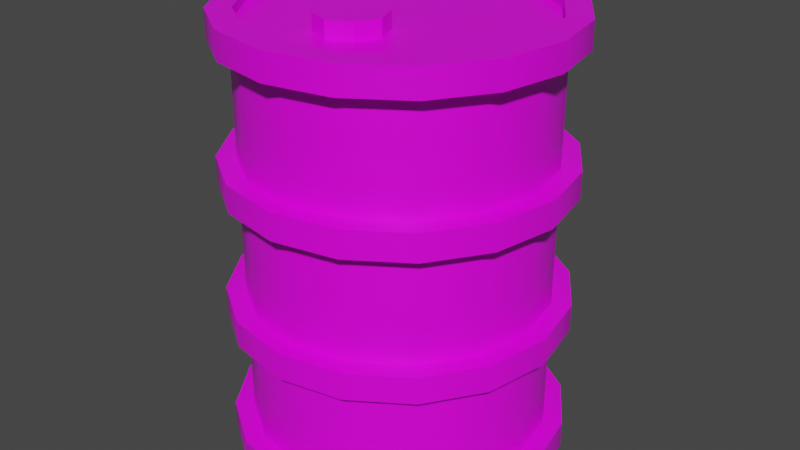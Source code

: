 # Source: Barrel-00-Final.blend  (saved by Blender 2.93.21; exported with 4.5.12 LTS)
import bpy
from mathutils import Matrix  # noqa: F401  (used for matrix-valued properties, if any)

bpy.ops.wm.read_factory_settings(use_empty=True)
scene = bpy.context.scene
scene.name = 'Scene'

# ---- collections
col_collection = bpy.data.collections.new('Collection'); scene.collection.children.link(col_collection)

# ---- images (referenced by path relative to the original .blend; pixels are not part of the script)
import os
ASSET_DIR = os.environ.get("B2B_ASSET_DIR", "")  # directory of the original .blend (textures are referenced by path, not embedded)
HERE = os.path.dirname(os.path.abspath(__file__))  # packed textures are extracted next to this script under _unpacked/

def load_image(name, relpath, width, height, colorspace="sRGB"):
    """Load a texture the original file referenced (path relative to the .blend, or extracted next to this script)."""
    p = next((c for c in (os.path.join(HERE, relpath), os.path.join(ASSET_DIR, relpath)) if relpath and os.path.exists(c)), "")
    if p:
        img = bpy.data.images.load(p, check_existing=True)
        img.name = name
    else:  # same state as the original file: an image datablock whose file is absent (Cycles renders it pink)
        img = bpy.data.images.new(name, width, height)
        img.source = "FILE"
        img.filepath = "//" + (relpath or name)
    img.colorspace_settings.name = colorspace
    return img
img_sligga_palette_png = load_image('sligga-palette.png', 'sligga-palette.png', 1024, 1024, 'sRGB')

# ---- materials (node trees are filled in below, after node groups)
mat_barrelmaterial = bpy.data.materials.new('BarrelMaterial')
mat_barrelmaterial.alpha_threshold = 0.0
mat_barrelmaterial.use_transparent_shadow = False
mat_barrelmaterial.line_color = (0.0, 0.0, 0.0, 1.0)

# ---- node groups
ng_auto_smooth = bpy.data.node_groups.new('Auto Smooth', 'GeometryNodeTree')
_s = ng_auto_smooth.interface.new_socket(name='Geometry', in_out='OUTPUT', socket_type='NodeSocketGeometry')
_s = ng_auto_smooth.interface.new_socket(name='Geometry', in_out='INPUT', socket_type='NodeSocketGeometry')
_s = ng_auto_smooth.interface.new_socket(name='Angle', in_out='INPUT', socket_type='NodeSocketFloat')
_s.subtype = 'ANGLE'
_s.min_value = 0.0
_s.max_value = 3.142
ng_auto_smooth.is_modifier = True
_N = ng_auto_smooth.nodes; _L = ng_auto_smooth.links
n0 = _N.new('NodeGroupOutput'); n0.name = 'Group Output'; n0.location = (480, -100)
n1 = _N.new('NodeGroupInput'); n1.name = 'Group Input'; n1.location = (-420, -300)
n2 = _N.new('NodeGroupInput'); n2.name = 'Group Input.001'; n2.location = (-60, -100)
n3 = _N.new('GeometryNodeSetShadeSmooth'); n3.name = 'Set Shade Smooth'; n3.location = (120, -100)
n3.domain = 'EDGE'
n4 = _N.new('GeometryNodeSetShadeSmooth'); n4.name = 'Set Shade Smooth.001'; n4.location = (300, -100)
n5 = _N.new('GeometryNodeInputMeshEdgeAngle'); n5.name = 'Edge Angle'; n5.location = (-420, -220)
n6 = _N.new('GeometryNodeInputEdgeSmooth'); n6.name = 'Is Edge Smooth'; n6.location = (-60, -160)
n7 = _N.new('GeometryNodeInputShadeSmooth'); n7.name = 'Is Face Smooth'; n7.location = (-240, -340)
n8 = _N.new('FunctionNodeBooleanMath'); n8.name = 'Boolean Math'; n8.location = (-60, -220)
n9 = _N.new('FunctionNodeCompare'); n9.name = 'Compare'; n9.location = (-240, -180)
n9.operation = 'LESS_EQUAL'
_L.new(n5.outputs[0], n9.inputs[0])
_L.new(n4.outputs[0], n0.inputs[0])
_L.new(n1.outputs[1], n9.inputs[1])
_L.new(n9.outputs[0], n8.inputs[0])
_L.new(n7.outputs[0], n8.inputs[1])
_L.new(n2.outputs[0], n3.inputs[0])
_L.new(n6.outputs[0], n3.inputs[1])
_L.new(n3.outputs[0], n4.inputs[0])
_L.new(n8.outputs[0], n3.inputs[2])
n0.is_active_output = True

# ---- material node trees
mat_barrelmaterial.use_nodes = True; mat_barrelmaterial.node_tree.nodes.clear()
_N = mat_barrelmaterial.node_tree.nodes; _L = mat_barrelmaterial.node_tree.links
n0 = _N.new('ShaderNodeOutputMaterial'); n0.name = 'Material Output'; n0.location = (300, 300)
n1 = _N.new('ShaderNodeBsdfPrincipled'); n1.name = 'Principled BSDF'; n1.location = (10, 300)
n1.distribution = 'GGX'
n1.subsurface_method = 'BURLEY'
n1.inputs[2].default_value = 0.4
n1.inputs[3].default_value = 1.45
n1.inputs[27].default_value = (0.0, 0.0, 0.0, 1.0)
n1.inputs[28].default_value = 1.0
n2 = _N.new('ShaderNodeTexImage'); n2.name = 'Image Texture'; n2.location = (-409, 287)
n2.image = img_sligga_palette_png
n2.interpolation = 'Closest'
_L.new(n1.outputs[0], n0.inputs[0])
_L.new(n2.outputs[0], n1.inputs[0])
n0.is_active_output = True

# ---- world
world_world = bpy.data.worlds.new('World'); scene.world = world_world
world_world.use_nodes = True; world_world.node_tree.nodes.clear()
_N = world_world.node_tree.nodes; _L = world_world.node_tree.links
n0 = _N.new('ShaderNodeOutputWorld'); n0.name = 'World Output'; n0.location = (300, 300)
n1 = _N.new('ShaderNodeBackground'); n1.name = 'Background'; n1.location = (10, 300)
n1.inputs[0].default_value = (0.05088, 0.05088, 0.05088, 1.0)
_L.new(n1.outputs[0], n0.inputs[0])
n0.is_active_output = True
world_world.color = (0.05088, 0.05088, 0.05088)
world_world.use_sun_shadow = False
world_world.sun_shadow_jitter_overblur = 0.0

# ---- meshes
me_cylinder = bpy.data.meshes.new('Cylinder')
me_cylinder.from_pydata([(0.0, 1.0, -1.0), (0.0, 1.0, 1.0), (0.3827, 0.9239, -1.0), (0.3827, 0.9239, 1.0), (0.7071, 0.7071, -1.0), (0.7071, 0.7071, 1.0), (0.9239, 0.3827, -1.0), (0.9239, 0.3827, 1.0), (1.0, -4.371e-08, -1.0), (1.0, -4.371e-08, 1.0), (0.9239, -0.3827, -1.0), (0.9239, -0.3827, 1.0), (0.7071, -0.7071, -1.0), (0.7071, -0.7071, 1.0), (0.3827, -0.9239, -1.0), (0.3827, -0.9239, 1.0), (-8.742e-08, -1.0, -1.0), (-8.742e-08, -1.0, 1.0), (-0.3827, -0.9239, -1.0), (-0.3827, -0.9239, 1.0), (-0.7071, -0.7071, -1.0), (-0.7071, -0.7071, 1.0), (-0.9239, -0.3827, -1.0), (-0.9239, -0.3827, 1.0), (-1.0, 1.192e-08, -1.0), (-1.0, 1.192e-08, 1.0), (-0.9239, 0.3827, -1.0), (-0.9239, 0.3827, 1.0), (-0.7071, 0.7071, -1.0), (-0.7071, 0.7071, 1.0), (-0.3827, 0.9239, -1.0), (-0.3827, 0.9239, 1.0), (0.0, 1.128, 0.9168), (0.0, 1.128, 1.045), (0.4316, 1.042, 0.9168), (0.4316, 1.042, 1.045), (0.7974, 0.7974, 0.9168), (0.7974, 0.7974, 1.045), (1.042, 0.4316, 0.9168), (1.042, 0.4316, 1.045), (1.128, -4.93e-08, 0.9168), (1.128, -4.93e-08, 1.045), (1.042, -0.4316, 0.9168), (1.042, -0.4316, 1.045), (0.7974, -0.7974, 0.9168), (0.7974, -0.7974, 1.045), (0.4316, -1.042, 0.9168), (0.4316, -1.042, 1.045), (-9.859e-08, -1.128, 0.9168), (-9.859e-08, -1.128, 1.045), (-0.4316, -1.042, 0.9168), (-0.4316, -1.042, 1.045), (-0.7974, -0.7974, 0.9168), (-0.7974, -0.7974, 1.045), (-1.042, -0.4316, 0.9168), (-1.042, -0.4316, 1.045), (-1.128, 1.345e-08, 0.9168), (-1.128, 1.345e-08, 1.045), (-1.042, 0.4316, 0.9168), (-1.042, 0.4316, 1.045), (-0.7974, 0.7974, 0.9168), (-0.7974, 0.7974, 1.045), (-0.4316, 1.042, 0.9168), (-0.4316, 1.042, 1.045), (-0.9671, 1.153e-08, 1.045), (-0.8935, -0.3701, 1.045), (0.6839, -0.6839, 0.9168), (-0.6839, -0.6839, 1.045), (-0.8935, 0.3701, 0.9168), (0.8935, 0.3701, 0.9168), (-0.3701, -0.8935, 0.9168), (0.8935, -0.3701, 1.045), (0.9671, -4.227e-08, 1.045), (0.3701, 0.8935, 0.9168), (0.6839, 0.6839, 0.9168), (-8.455e-08, -0.9671, 1.045), (0.3701, -0.8935, 1.045), (0.0, 0.9671, 0.9168), (0.6839, -0.6839, 1.045), (-0.6839, 0.6839, 0.9168), (-0.3701, 0.8935, 0.9168), (0.0, 0.9671, 1.045), (-0.8935, 0.3701, 1.045), (0.8935, 0.3701, 1.045), (-0.3701, -0.8935, 1.045), (0.3701, 0.8935, 1.045), (0.6839, 0.6839, 1.045), (-0.6839, 0.6839, 1.045), (-0.3701, 0.8935, 1.045), (-0.9671, 1.153e-08, 0.9168), (-0.8935, -0.3701, 0.9168), (0.9671, -4.227e-08, 0.9168), (-0.6839, -0.6839, 0.9168), (0.8935, -0.3701, 0.9168), (-8.455e-08, -0.9671, 0.9168), (0.3701, -0.8935, 0.9168), (0.0, 1.128, -1.031), (0.0, 1.128, -0.9026), (0.4316, 1.042, -1.031), (0.4316, 1.042, -0.9026), (0.7974, 0.7974, -1.031), (0.7974, 0.7974, -0.9026), (1.042, 0.4316, -1.031), (1.042, 0.4316, -0.9026), (1.128, -4.93e-08, -1.031), (1.128, -4.93e-08, -0.9026), (1.042, -0.4316, -1.031), (1.042, -0.4316, -0.9026), (0.7974, -0.7974, -1.031), (0.7974, -0.7974, -0.9026), (0.4316, -1.042, -1.031), (0.4316, -1.042, -0.9026), (-9.859e-08, -1.128, -1.031), (-9.859e-08, -1.128, -0.9026), (-0.4316, -1.042, -1.031), (-0.4316, -1.042, -0.9026), (-0.7974, -0.7974, -1.031), (-0.7974, -0.7974, -0.9026), (-1.042, -0.4316, -1.031), (-1.042, -0.4316, -0.9026), (-1.128, 1.345e-08, -1.031), (-1.128, 1.345e-08, -0.9026), (-1.042, 0.4316, -1.031), (-1.042, 0.4316, -0.9026), (-0.7974, 0.7974, -1.031), (-0.7974, 0.7974, -0.9026), (-0.4316, 1.042, -1.031), (-0.4316, 1.042, -0.9026), (-0.9671, 1.153e-08, -0.9026), (-0.8935, -0.3701, -0.9026), (0.6839, -0.6839, -1.031), (-0.6839, -0.6839, -0.9026), (-0.8935, 0.3701, -1.031), (0.8935, 0.3701, -1.031), (-0.3701, -0.8935, -1.031), (0.8935, -0.3701, -0.9026), (0.9671, -4.227e-08, -0.9026), (0.3701, 0.8935, -1.031), (0.6839, 0.6839, -1.031), (-8.455e-08, -0.9671, -0.9026), (0.3701, -0.8935, -0.9026), (0.0, 0.9671, -1.031), (0.6839, -0.6839, -0.9026), (-0.6839, 0.6839, -1.031), (-0.3701, 0.8935, -1.031), (0.0, 0.9671, -0.9026), (-0.8935, 0.3701, -0.9026), (0.8935, 0.3701, -0.9026), (-0.3701, -0.8935, -0.9026), (0.3701, 0.8935, -0.9026), (0.6839, 0.6839, -0.9026), (-0.6839, 0.6839, -0.9026), (-0.3701, 0.8935, -0.9026), (-0.9671, 1.153e-08, -1.031), (-0.8935, -0.3701, -1.031), (0.9671, -4.227e-08, -1.031), (-0.6839, -0.6839, -1.031), (0.8935, -0.3701, -1.031), (-8.455e-08, -0.9671, -1.031), (0.3701, -0.8935, -1.031), (0.0, 1.128, -0.3864), (0.0, 1.128, -0.2585), (0.4316, 1.042, -0.3864), (0.4316, 1.042, -0.2585), (0.7974, 0.7974, -0.3864), (0.7974, 0.7974, -0.2585), (1.042, 0.4316, -0.3864), (1.042, 0.4316, -0.2585), (1.128, -4.93e-08, -0.3864), (1.128, -4.93e-08, -0.2585), (1.042, -0.4316, -0.3864), (1.042, -0.4316, -0.2585), (0.7974, -0.7974, -0.3864), (0.7974, -0.7974, -0.2585), (0.4316, -1.042, -0.3864), (0.4316, -1.042, -0.2585), (-9.859e-08, -1.128, -0.3864), (-9.859e-08, -1.128, -0.2585), (-0.4316, -1.042, -0.3864), (-0.4316, -1.042, -0.2585), (-0.7974, -0.7974, -0.3864), (-0.7974, -0.7974, -0.2585), (-1.042, -0.4316, -0.3864), (-1.042, -0.4316, -0.2585), (-1.128, 1.345e-08, -0.3864), (-1.128, 1.345e-08, -0.2585), (-1.042, 0.4316, -0.3864), (-1.042, 0.4316, -0.2585), (-0.7974, 0.7974, -0.3864), (-0.7974, 0.7974, -0.2585), (-0.4316, 1.042, -0.3864), (-0.4316, 1.042, -0.2585), (-0.9671, 1.153e-08, -0.2585), (-0.8935, -0.3701, -0.2585), (0.6839, -0.6839, -0.3864), (-0.6839, -0.6839, -0.2585), (-0.8935, 0.3701, -0.3864), (0.8935, 0.3701, -0.3864), (-0.3701, -0.8935, -0.3864), (0.8935, -0.3701, -0.2585), (0.9671, -4.227e-08, -0.2585), (0.3701, 0.8935, -0.3864), (0.6839, 0.6839, -0.3864), (-8.455e-08, -0.9671, -0.2585), (0.3701, -0.8935, -0.2585), (0.0, 0.9671, -0.3864), (0.6839, -0.6839, -0.2585), (-0.6839, 0.6839, -0.3864), (-0.3701, 0.8935, -0.3864), (0.0, 0.9671, -0.2585), (-0.8935, 0.3701, -0.2585), (0.8935, 0.3701, -0.2585), (-0.3701, -0.8935, -0.2585), (0.3701, 0.8935, -0.2585), (0.6839, 0.6839, -0.2585), (-0.6839, 0.6839, -0.2585), (-0.3701, 0.8935, -0.2585), (-0.9671, 1.153e-08, -0.3864), (-0.8935, -0.3701, -0.3864), (0.9671, -4.227e-08, -0.3864), (-0.6839, -0.6839, -0.3864), (0.8935, -0.3701, -0.3864), (-8.455e-08, -0.9671, -0.3864), (0.3701, -0.8935, -0.3864), (0.0, 1.128, 0.2652), (0.0, 1.128, 0.3931), (0.4316, 1.042, 0.2652), (0.4316, 1.042, 0.3931), (0.7974, 0.7974, 0.2652), (0.7974, 0.7974, 0.3931), (1.042, 0.4316, 0.2652), (1.042, 0.4316, 0.3931), (1.128, -4.93e-08, 0.2652), (1.128, -4.93e-08, 0.3931), (1.042, -0.4316, 0.2652), (1.042, -0.4316, 0.3931), (0.7974, -0.7974, 0.2652), (0.7974, -0.7974, 0.3931), (0.4316, -1.042, 0.2652), (0.4316, -1.042, 0.3931), (-9.859e-08, -1.128, 0.2652), (-9.859e-08, -1.128, 0.3931), (-0.4316, -1.042, 0.2652), (-0.4316, -1.042, 0.3931), (-0.7974, -0.7974, 0.2652), (-0.7974, -0.7974, 0.3931), (-1.042, -0.4316, 0.2652), (-1.042, -0.4316, 0.3931), (-1.128, 1.345e-08, 0.2652), (-1.128, 1.345e-08, 0.3931), (-1.042, 0.4316, 0.2652), (-1.042, 0.4316, 0.3931), (-0.7974, 0.7974, 0.2652), (-0.7974, 0.7974, 0.3931), (-0.4316, 1.042, 0.2652), (-0.4316, 1.042, 0.3931), (-0.9671, 1.153e-08, 0.3931), (-0.8935, -0.3701, 0.3931), (0.6839, -0.6839, 0.2652), (-0.6839, -0.6839, 0.3931), (-0.8935, 0.3701, 0.2652), (0.8935, 0.3701, 0.2652), (-0.3701, -0.8935, 0.2652), (0.8935, -0.3701, 0.3931), (0.9671, -4.227e-08, 0.3931), (0.3701, 0.8935, 0.2652), (0.6839, 0.6839, 0.2652), (-8.455e-08, -0.9671, 0.3931), (0.3701, -0.8935, 0.3931), (0.0, 0.9671, 0.2652), (0.6839, -0.6839, 0.3931), (-0.6839, 0.6839, 0.2652), (-0.3701, 0.8935, 0.2652), (0.0, 0.9671, 0.3931), (-0.8935, 0.3701, 0.3931), (0.8935, 0.3701, 0.3931), (-0.3701, -0.8935, 0.3931), (0.3701, 0.8935, 0.3931), (0.6839, 0.6839, 0.3931), (-0.6839, 0.6839, 0.3931), (-0.3701, 0.8935, 0.3931), (-0.9671, 1.153e-08, 0.2652), (-0.8935, -0.3701, 0.2652), (0.9671, -4.227e-08, 0.2652), (-0.6839, -0.6839, 0.2652), (0.8935, -0.3701, 0.2652), (-8.455e-08, -0.9671, 0.2652), (0.3701, -0.8935, 0.2652), (0.0, -0.1951, 0.9924), (0.0, -0.1951, 1.077), (0.1574, -0.2603, 0.9924), (0.1574, -0.2603, 1.077), (0.2226, -0.4178, 0.9924), (0.2226, -0.4178, 1.077), (0.1574, -0.5752, 0.9924), (0.1574, -0.5752, 1.077), (-1.946e-08, -0.6404, 0.9924), (-1.946e-08, -0.6404, 1.077), (-0.1574, -0.5752, 0.9924), (-0.1574, -0.5752, 1.077), (-0.2226, -0.4178, 0.9924), (-0.2226, -0.4178, 1.077), (-0.1574, -0.2603, 0.9924), (-0.1574, -0.2603, 1.077)], [], [(0, 1, 3, 2), (2, 3, 5, 4), (4, 5, 7, 6), (6, 7, 9, 8), (8, 9, 11, 10), (10, 11, 13, 12), (12, 13, 15, 14), (14, 15, 17, 16), (16, 17, 19, 18), (18, 19, 21, 20), (20, 21, 23, 22), (22, 23, 25, 24), (24, 25, 27, 26), (26, 27, 29, 28), (3, 1, 31, 29, 27, 25, 23, 21, 19, 17, 15, 13, 11, 9, 7, 5), (28, 29, 31, 30), (30, 31, 1, 0), (0, 2, 4, 6, 8, 10, 12, 14, 16, 18, 20, 22, 24, 26, 28, 30), (32, 33, 35, 34), (34, 35, 37, 36), (36, 37, 39, 38), (38, 39, 41, 40), (40, 41, 43, 42), (42, 43, 45, 44), (44, 45, 47, 46), (46, 47, 49, 48), (48, 49, 51, 50), (50, 51, 53, 52), (52, 53, 55, 54), (54, 55, 57, 56), (56, 57, 59, 58), (58, 59, 61, 60), (76, 47, 45, 43, 41, 39, 37, 35, 85, 86, 83, 72, 71, 78), (85, 35, 33, 63, 61, 59, 57, 55, 53, 51, 49, 47, 76, 75, 84, 67, 65, 64, 82, 87, 88, 81), (60, 61, 63, 62), (62, 63, 33, 32), (46, 48, 50, 52, 54, 56, 58, 60, 62, 80, 79, 68, 89, 90, 92, 70, 94, 95), (80, 62, 32, 34, 36, 38, 40, 42, 44, 46, 95, 66, 93, 91, 69, 74, 73, 77), (81, 77, 73, 85), (85, 73, 74, 86), (74, 69, 83, 86), (69, 91, 72, 83), (71, 72, 91, 93), (93, 66, 78, 71), (66, 95, 76, 78), (75, 76, 95, 94), (75, 94, 70, 84), (67, 84, 70, 92), (90, 65, 67, 92), (89, 64, 65, 90), (68, 82, 64, 89), (82, 68, 79, 87), (87, 79, 80, 88), (88, 80, 77, 81), (96, 97, 99, 98), (98, 99, 101, 100), (100, 101, 103, 102), (102, 103, 105, 104), (104, 105, 107, 106), (106, 107, 109, 108), (108, 109, 111, 110), (110, 111, 113, 112), (112, 113, 115, 114), (114, 115, 117, 116), (116, 117, 119, 118), (118, 119, 121, 120), (120, 121, 123, 122), (122, 123, 125, 124), (140, 111, 109, 107, 105, 103, 101, 99, 149, 150, 147, 136, 135, 142), (149, 99, 97, 127, 125, 123, 121, 119, 117, 115, 113, 111, 140, 139, 148, 131, 129, 128, 146, 151, 152, 145), (124, 125, 127, 126), (126, 127, 97, 96), (110, 112, 114, 116, 118, 120, 122, 124, 126, 144, 143, 132, 153, 154, 156, 134, 158, 159), (144, 126, 96, 98, 100, 102, 104, 106, 108, 110, 159, 130, 157, 155, 133, 138, 137, 141), (160, 161, 163, 162), (162, 163, 165, 164), (164, 165, 167, 166), (166, 167, 169, 168), (168, 169, 171, 170), (170, 171, 173, 172), (172, 173, 175, 174), (174, 175, 177, 176), (176, 177, 179, 178), (178, 179, 181, 180), (180, 181, 183, 182), (182, 183, 185, 184), (184, 185, 187, 186), (186, 187, 189, 188), (204, 175, 173, 171, 169, 167, 165, 163, 213, 214, 211, 200, 199, 206), (213, 163, 161, 191, 189, 187, 185, 183, 181, 179, 177, 175, 204, 203, 212, 195, 193, 192, 210, 215, 216, 209), (188, 189, 191, 190), (190, 191, 161, 160), (174, 176, 178, 180, 182, 184, 186, 188, 190, 208, 207, 196, 217, 218, 220, 198, 222, 223), (208, 190, 160, 162, 164, 166, 168, 170, 172, 174, 223, 194, 221, 219, 197, 202, 201, 205), (224, 225, 227, 226), (226, 227, 229, 228), (228, 229, 231, 230), (230, 231, 233, 232), (232, 233, 235, 234), (234, 235, 237, 236), (236, 237, 239, 238), (238, 239, 241, 240), (240, 241, 243, 242), (242, 243, 245, 244), (244, 245, 247, 246), (246, 247, 249, 248), (248, 249, 251, 250), (250, 251, 253, 252), (268, 239, 237, 235, 233, 231, 229, 227, 277, 278, 275, 264, 263, 270), (277, 227, 225, 255, 253, 251, 249, 247, 245, 243, 241, 239, 268, 267, 276, 259, 257, 256, 274, 279, 280, 273), (252, 253, 255, 254), (254, 255, 225, 224), (238, 240, 242, 244, 246, 248, 250, 252, 254, 272, 271, 260, 281, 282, 284, 262, 286, 287), (272, 254, 224, 226, 228, 230, 232, 234, 236, 238, 287, 258, 285, 283, 261, 266, 265, 269), (288, 289, 291, 290), (290, 291, 293, 292), (292, 293, 295, 294), (294, 295, 297, 296), (296, 297, 299, 298), (298, 299, 301, 300), (291, 289, 303, 301, 299, 297, 295, 293), (300, 301, 303, 302), (302, 303, 289, 288)])
me_cylinder.polygons.foreach_set('use_smooth', [True] * 123)
_uv = me_cylinder.uv_layers.new(name='UVMap')
_uv.uv.foreach_set('vector', [0.3562, 0.6904, 0.3562, 0.7029, 0.3547, 0.7029, 0.3547, 0.6904, 0.3547, 0.6904, 0.3547, 0.7029, 0.3531, 0.7029, 0.3531, 0.6904, 0.3531, 0.6904, 0.3531, 0.7029, 0.3516, 0.7029, 0.3516, 0.6904, 0.3516, 0.6904, 0.3516, 0.7029, 0.35, 0.7029, 0.35, 0.6904, 0.35, 0.6904, 0.35, 0.7029, 0.3484, 0.7029, 0.3484, 0.6904, 0.3484, 0.6904, 0.3484, 0.7029, 0.3469, 0.7029, 0.3469, 0.6904, 0.3469, 0.6904, 0.3469, 0.7029, 0.3453, 0.7029, 0.3453, 0.6904, 0.3453, 0.6904, 0.3453, 0.7029, 0.3438, 0.7029, 0.3438, 0.6904, 0.3438, 0.6904, 0.3438, 0.7029, 0.3422, 0.7029, 0.3422, 0.6904, 0.3422, 0.6904, 0.3422, 0.7029, 0.3406, 0.7029, 0.3406, 0.6904, 0.3406, 0.6904, 0.3406, 0.7029, 0.3391, 0.7029, 0.3391, 0.6904, 0.3391, 0.6904, 0.3391, 0.7029, 0.3375, 0.7029, 0.3375, 0.6904, 0.3375, 0.6904, 0.3375, 0.7029, 0.3359, 0.7029, 0.3359, 0.6904, 0.3359, 0.6904, 0.3359, 0.7029, 0.3344, 0.7029, 0.3344, 0.6904, 0.3398, 0.6897, 0.3375, 0.6902, 0.3352, 0.6897, 0.3333, 0.6884, 0.332, 0.6865, 0.3315, 0.6842, 0.332, 0.6819, 0.3333, 0.6799, 0.3352, 0.6786, 0.3375, 0.6782, 0.3398, 0.6786, 0.3417, 0.6799, 0.343, 0.6819, 0.3435, 0.6842, 0.343, 0.6865, 0.3417, 0.6884, 0.3344, 0.6904, 0.3344, 0.7029, 0.3328, 0.7029, 0.3328, 0.6904, 0.3328, 0.6904, 0.3328, 0.7029, 0.3313, 0.7029, 0.3313, 0.6904, 0.35, 0.6902, 0.3523, 0.6897, 0.3542, 0.6884, 0.3555, 0.6865, 0.356, 0.6842, 0.3555, 0.6819, 0.3542, 0.6799, 0.3523, 0.6786, 0.35, 0.6782, 0.3477, 0.6786, 0.3458, 0.6799, 0.3445, 0.6819, 0.344, 0.6842, 0.3445, 0.6865, 0.3458, 0.6884, 0.3477, 0.6897, 0.473, 0.6708, 0.473, 0.6907, 0.4705, 0.6907, 0.4705, 0.6708, 0.4705, 0.6708, 0.4705, 0.6907, 0.4681, 0.6907, 0.4681, 0.6708, 0.4681, 0.6708, 0.4681, 0.6907, 0.4656, 0.6907, 0.4656, 0.6708, 0.4656, 0.6708, 0.4656, 0.6907, 0.4631, 0.6907, 0.4631, 0.6708, 0.4631, 0.6708, 0.4631, 0.6907, 0.4606, 0.6907, 0.4606, 0.6708, 0.4606, 0.6708, 0.4606, 0.6907, 0.4581, 0.6907, 0.4581, 0.6708, 0.4581, 0.6708, 0.4581, 0.6907, 0.4556, 0.6907, 0.4556, 0.6708, 0.4556, 0.6708, 0.4556, 0.6907, 0.4531, 0.6907, 0.4531, 0.6708, 0.4531, 0.6708, 0.4531, 0.6907, 0.4506, 0.6907, 0.4506, 0.6708, 0.4506, 0.6708, 0.4506, 0.6907, 0.4481, 0.6907, 0.4481, 0.6708, 0.4481, 0.6708, 0.4481, 0.6907, 0.4457, 0.6907, 0.4457, 0.6708, 0.4457, 0.6708, 0.4457, 0.6907, 0.4432, 0.6907, 0.4432, 0.6708, 0.4432, 0.6708, 0.4432, 0.6907, 0.4407, 0.6907, 0.4407, 0.6708, 0.4407, 0.6708, 0.4407, 0.6907, 0.4382, 0.6907, 0.4382, 0.6708, 0.4463, 0.6533, 0.4468, 0.652, 0.4499, 0.6541, 0.452, 0.6572, 0.4527, 0.6609, 0.452, 0.6645, 0.4499, 0.6676, 0.4468, 0.6697, 0.4463, 0.6684, 0.449, 0.6667, 0.4507, 0.664, 0.4514, 0.6609, 0.4507, 0.6577, 0.449, 0.6551, 0.4463, 0.6684, 0.4468, 0.6697, 0.4432, 0.6704, 0.4395, 0.6697, 0.4364, 0.6676, 0.4343, 0.6645, 0.4336, 0.6609, 0.4343, 0.6572, 0.4364, 0.6541, 0.4395, 0.652, 0.4432, 0.6513, 0.4468, 0.652, 0.4463, 0.6533, 0.4432, 0.6527, 0.44, 0.6533, 0.4374, 0.6551, 0.4356, 0.6577, 0.435, 0.6609, 0.4356, 0.664, 0.4374, 0.6667, 0.44, 0.6684, 0.4432, 0.6691, 0.4382, 0.6708, 0.4382, 0.6907, 0.4357, 0.6907, 0.4357, 0.6708, 0.4357, 0.6708, 0.4357, 0.6907, 0.4332, 0.6907, 0.4332, 0.6708, 0.4347, 0.6667, 0.4277, 0.6653, 0.4207, 0.6667, 0.4148, 0.6707, 0.4109, 0.6766, 0.4095, 0.6836, 0.4109, 0.6906, 0.4148, 0.6965, 0.4207, 0.7005, 0.4217, 0.6981, 0.4167, 0.6947, 0.4133, 0.6896, 0.4121, 0.6836, 0.4133, 0.6776, 0.4167, 0.6725, 0.4217, 0.6691, 0.4277, 0.6679, 0.4337, 0.6691, 0.4217, 0.6981, 0.4207, 0.7005, 0.4277, 0.7019, 0.4347, 0.7005, 0.4406, 0.6965, 0.4446, 0.6906, 0.446, 0.6836, 0.4446, 0.6766, 0.4406, 0.6707, 0.4347, 0.6667, 0.4337, 0.6691, 0.4388, 0.6725, 0.4422, 0.6776, 0.4434, 0.6836, 0.4422, 0.6896, 0.4388, 0.6947, 0.4337, 0.6981, 0.4277, 0.6993, 0.473, 0.6905, 0.473, 0.689, 0.4705, 0.689, 0.4705, 0.6905, 0.4705, 0.6905, 0.4705, 0.689, 0.4681, 0.689, 0.4681, 0.6905, 0.4681, 0.689, 0.4656, 0.689, 0.4656, 0.6905, 0.4681, 0.6905, 0.4656, 0.689, 0.4631, 0.689, 0.4631, 0.6905, 0.4656, 0.6905, 0.4606, 0.6905, 0.4631, 0.6905, 0.4631, 0.689, 0.4606, 0.689, 0.4606, 0.689, 0.4581, 0.689, 0.4581, 0.6905, 0.4606, 0.6905, 0.4581, 0.689, 0.4556, 0.689, 0.4556, 0.6905, 0.4581, 0.6905, 0.4531, 0.6905, 0.4556, 0.6905, 0.4556, 0.689, 0.4531, 0.689, 0.4531, 0.6905, 0.4531, 0.689, 0.4506, 0.689, 0.4506, 0.6905, 0.4481, 0.6905, 0.4506, 0.6905, 0.4506, 0.689, 0.4481, 0.689, 0.4457, 0.689, 0.4457, 0.6905, 0.4481, 0.6905, 0.4481, 0.689, 0.4432, 0.689, 0.4432, 0.6905, 0.4457, 0.6905, 0.4457, 0.689, 0.4407, 0.689, 0.4407, 0.6905, 0.4432, 0.6905, 0.4432, 0.689, 0.4407, 0.6905, 0.4407, 0.689, 0.4382, 0.689, 0.4382, 0.6905, 0.4382, 0.6905, 0.4382, 0.689, 0.4357, 0.689, 0.4357, 0.6905, 0.4357, 0.6905, 0.4357, 0.689, 0.4332, 0.689, 0.4332, 0.6905, 0.4574, 0.6805, 0.4574, 0.7101, 0.4537, 0.7101, 0.4537, 0.6805, 0.4537, 0.6805, 0.4537, 0.7101, 0.45, 0.7101, 0.45, 0.6805, 0.45, 0.6805, 0.45, 0.7101, 0.4463, 0.7101, 0.4463, 0.6805, 0.4463, 0.6805, 0.4463, 0.7101, 0.4426, 0.7101, 0.4426, 0.6805, 0.4426, 0.6805, 0.4426, 0.7101, 0.4388, 0.7101, 0.4388, 0.6805, 0.4388, 0.6805, 0.4388, 0.7101, 0.4351, 0.7101, 0.4351, 0.6805, 0.4351, 0.6805, 0.4351, 0.7101, 0.4314, 0.7101, 0.4314, 0.6805, 0.4314, 0.6805, 0.4314, 0.7101, 0.4277, 0.7101, 0.4277, 0.6805, 0.4277, 0.6805, 0.4277, 0.7101, 0.424, 0.7101, 0.424, 0.6805, 0.424, 0.6805, 0.424, 0.7101, 0.4203, 0.7101, 0.4203, 0.6805, 0.4203, 0.6805, 0.4203, 0.7101, 0.4166, 0.7101, 0.4166, 0.6805, 0.4166, 0.6805, 0.4166, 0.7101, 0.4129, 0.7101, 0.4129, 0.6805, 0.4129, 0.6805, 0.4129, 0.7101, 0.4092, 0.7101, 0.4092, 0.6805, 0.4092, 0.6805, 0.4092, 0.7101, 0.4055, 0.7101, 0.4055, 0.6805, 0.4176, 0.6544, 0.4184, 0.6525, 0.423, 0.6556, 0.4261, 0.6602, 0.4271, 0.6657, 0.4261, 0.6711, 0.423, 0.6757, 0.4184, 0.6788, 0.4176, 0.6769, 0.4215, 0.6743, 0.4242, 0.6703, 0.4251, 0.6657, 0.4242, 0.661, 0.4215, 0.657, 0.4176, 0.6769, 0.4184, 0.6788, 0.4129, 0.6799, 0.4075, 0.6788, 0.4029, 0.6757, 0.3998, 0.6711, 0.3987, 0.6657, 0.3998, 0.6602, 0.4029, 0.6556, 0.4075, 0.6525, 0.4129, 0.6514, 0.4184, 0.6525, 0.4176, 0.6544, 0.4129, 0.6535, 0.4082, 0.6544, 0.4043, 0.657, 0.4016, 0.661, 0.4007, 0.6657, 0.4016, 0.6703, 0.4043, 0.6743, 0.4082, 0.6769, 0.4129, 0.6779, 0.4055, 0.6805, 0.4055, 0.7101, 0.4018, 0.7101, 0.4018, 0.6805, 0.4018, 0.6805, 0.4018, 0.7101, 0.3981, 0.7101, 0.3981, 0.6805, 0.4347, 0.6667, 0.4277, 0.6653, 0.4207, 0.6667, 0.4148, 0.6707, 0.4109, 0.6766, 0.4095, 0.6836, 0.4109, 0.6906, 0.4148, 0.6965, 0.4207, 0.7005, 0.4217, 0.6981, 0.4167, 0.6947, 0.4133, 0.6896, 0.4121, 0.6836, 0.4133, 0.6776, 0.4167, 0.6725, 0.4217, 0.6691, 0.4277, 0.6679, 0.4337, 0.6691, 0.4217, 0.6981, 0.4207, 0.7005, 0.4277, 0.7019, 0.4347, 0.7005, 0.4406, 0.6965, 0.4446, 0.6906, 0.446, 0.6836, 0.4446, 0.6766, 0.4406, 0.6707, 0.4347, 0.6667, 0.4337, 0.6691, 0.4388, 0.6725, 0.4422, 0.6776, 0.4434, 0.6836, 0.4422, 0.6896, 0.4388, 0.6947, 0.4337, 0.6981, 0.4277, 0.6993, 0.4673, 0.6766, 0.4673, 0.7006, 0.4643, 0.7006, 0.4643, 0.6766, 0.4643, 0.6766, 0.4643, 0.7006, 0.4613, 0.7006, 0.4613, 0.6766, 0.4613, 0.6766, 0.4613, 0.7006, 0.4583, 0.7006, 0.4583, 0.6766, 0.4583, 0.6766, 0.4583, 0.7006, 0.4553, 0.7006, 0.4553, 0.6766, 0.4553, 0.6766, 0.4553, 0.7006, 0.4523, 0.7006, 0.4523, 0.6766, 0.4523, 0.6766, 0.4523, 0.7006, 0.4493, 0.7006, 0.4493, 0.6766, 0.4493, 0.6766, 0.4493, 0.7006, 0.4463, 0.7006, 0.4463, 0.6766, 0.4463, 0.6766, 0.4463, 0.7006, 0.4434, 0.7006, 0.4434, 0.6766, 0.4434, 0.6766, 0.4434, 0.7006, 0.4404, 0.7006, 0.4404, 0.6766, 0.4404, 0.6766, 0.4404, 0.7006, 0.4374, 0.7006, 0.4374, 0.6766, 0.4374, 0.6766, 0.4374, 0.7006, 0.4344, 0.7006, 0.4344, 0.6766, 0.4344, 0.6766, 0.4344, 0.7006, 0.4314, 0.7006, 0.4314, 0.6766, 0.4314, 0.6766, 0.4314, 0.7006, 0.4284, 0.7006, 0.4284, 0.6766, 0.4284, 0.6766, 0.4284, 0.7006, 0.4254, 0.7006, 0.4254, 0.6766, 0.4352, 0.6556, 0.4358, 0.6541, 0.4395, 0.6566, 0.442, 0.6603, 0.4429, 0.6647, 0.442, 0.6691, 0.4395, 0.6728, 0.4358, 0.6753, 0.4352, 0.6738, 0.4384, 0.6716, 0.4405, 0.6684, 0.4412, 0.6647, 0.4405, 0.6609, 0.4384, 0.6577, 0.4352, 0.6738, 0.4358, 0.6753, 0.4314, 0.6762, 0.427, 0.6753, 0.4233, 0.6728, 0.4208, 0.6691, 0.4199, 0.6647, 0.4208, 0.6603, 0.4233, 0.6566, 0.427, 0.6541, 0.4314, 0.6532, 0.4358, 0.6541, 0.4352, 0.6556, 0.4314, 0.6548, 0.4276, 0.6556, 0.4244, 0.6577, 0.4223, 0.6609, 0.4216, 0.6647, 0.4223, 0.6684, 0.4244, 0.6716, 0.4276, 0.6738, 0.4314, 0.6745, 0.4254, 0.6766, 0.4254, 0.7006, 0.4224, 0.7006, 0.4224, 0.6766, 0.4224, 0.6766, 0.4224, 0.7006, 0.4194, 0.7006, 0.4194, 0.6766, 0.4347, 0.6667, 0.4277, 0.6653, 0.4207, 0.6667, 0.4148, 0.6707, 0.4109, 0.6766, 0.4095, 0.6836, 0.4109, 0.6906, 0.4148, 0.6965, 0.4207, 0.7005, 0.4217, 0.6981, 0.4167, 0.6947, 0.4133, 0.6896, 0.4121, 0.6836, 0.4133, 0.6776, 0.4167, 0.6725, 0.4217, 0.6691, 0.4277, 0.6679, 0.4337, 0.6691, 0.4217, 0.6981, 0.4207, 0.7005, 0.4277, 0.7019, 0.4347, 0.7005, 0.4406, 0.6965, 0.4446, 0.6906, 0.446, 0.6836, 0.4446, 0.6766, 0.4406, 0.6707, 0.4347, 0.6667, 0.4337, 0.6691, 0.4388, 0.6725, 0.4422, 0.6776, 0.4434, 0.6836, 0.4422, 0.6896, 0.4388, 0.6947, 0.4337, 0.6981, 0.4277, 0.6993, 0.4521, 0.6806, 0.4521, 0.6953, 0.4503, 0.6953, 0.4503, 0.6806, 0.4503, 0.6806, 0.4503, 0.6953, 0.4485, 0.6953, 0.4485, 0.6806, 0.4485, 0.6806, 0.4485, 0.6953, 0.4466, 0.6953, 0.4466, 0.6806, 0.4466, 0.6806, 0.4466, 0.6953, 0.4448, 0.6953, 0.4448, 0.6806, 0.4448, 0.6806, 0.4448, 0.6953, 0.443, 0.6953, 0.443, 0.6806, 0.443, 0.6806, 0.443, 0.6953, 0.4412, 0.6953, 0.4412, 0.6806, 0.4412, 0.6806, 0.4412, 0.6953, 0.4393, 0.6953, 0.4393, 0.6806, 0.4393, 0.6806, 0.4393, 0.6953, 0.4375, 0.6953, 0.4375, 0.6806, 0.4375, 0.6806, 0.4375, 0.6953, 0.4357, 0.6953, 0.4357, 0.6806, 0.4357, 0.6806, 0.4357, 0.6953, 0.4338, 0.6953, 0.4338, 0.6806, 0.4338, 0.6806, 0.4338, 0.6953, 0.432, 0.6953, 0.432, 0.6806, 0.432, 0.6806, 0.432, 0.6953, 0.4302, 0.6953, 0.4302, 0.6806, 0.4302, 0.6806, 0.4302, 0.6953, 0.4284, 0.6953, 0.4284, 0.6806, 0.4284, 0.6806, 0.4284, 0.6953, 0.4265, 0.6953, 0.4265, 0.6806, 0.4325, 0.6678, 0.4329, 0.6668, 0.4352, 0.6684, 0.4367, 0.6706, 0.4372, 0.6733, 0.4367, 0.676, 0.4352, 0.6783, 0.4329, 0.6798, 0.4325, 0.6789, 0.4344, 0.6776, 0.4357, 0.6756, 0.4362, 0.6733, 0.4357, 0.671, 0.4344, 0.6691, 0.4325, 0.6789, 0.4329, 0.6798, 0.4302, 0.6803, 0.4275, 0.6798, 0.4252, 0.6783, 0.4237, 0.676, 0.4232, 0.6733, 0.4237, 0.6706, 0.4252, 0.6684, 0.4275, 0.6668, 0.4302, 0.6663, 0.4329, 0.6668, 0.4325, 0.6678, 0.4302, 0.6673, 0.4279, 0.6678, 0.4259, 0.6691, 0.4246, 0.671, 0.4242, 0.6733, 0.4246, 0.6756, 0.4259, 0.6776, 0.4279, 0.6789, 0.4302, 0.6793, 0.4265, 0.6806, 0.4265, 0.6953, 0.4247, 0.6953, 0.4247, 0.6806, 0.4247, 0.6806, 0.4247, 0.6953, 0.4229, 0.6953, 0.4229, 0.6806, 0.4347, 0.6667, 0.4277, 0.6653, 0.4207, 0.6667, 0.4148, 0.6707, 0.4109, 0.6766, 0.4095, 0.6836, 0.4109, 0.6906, 0.4148, 0.6965, 0.4207, 0.7005, 0.4217, 0.6981, 0.4167, 0.6947, 0.4133, 0.6896, 0.4121, 0.6836, 0.4133, 0.6776, 0.4167, 0.6725, 0.4217, 0.6691, 0.4277, 0.6679, 0.4337, 0.6691, 0.4217, 0.6981, 0.4207, 0.7005, 0.4277, 0.7019, 0.4347, 0.7005, 0.4406, 0.6965, 0.4446, 0.6906, 0.446, 0.6836, 0.4446, 0.6766, 0.4406, 0.6707, 0.4347, 0.6667, 0.4337, 0.6691, 0.4388, 0.6725, 0.4422, 0.6776, 0.4434, 0.6836, 0.4422, 0.6896, 0.4388, 0.6947, 0.4337, 0.6981, 0.4277, 0.6993, 0.2375, 0.9324, 0.2375, 0.9706, 0.2279, 0.9706, 0.2279, 0.9324, 0.2279, 0.9324, 0.2279, 0.9706, 0.2184, 0.9706, 0.2184, 0.9324, 0.2184, 0.9324, 0.2184, 0.9706, 0.2088, 0.9706, 0.2088, 0.9324, 0.2088, 0.9324, 0.2088, 0.9706, 0.1992, 0.9706, 0.1992, 0.9324, 0.1992, 0.9324, 0.1992, 0.9706, 0.1897, 0.9706, 0.1897, 0.9324, 0.1897, 0.9324, 0.1897, 0.9706, 0.1801, 0.9706, 0.1801, 0.9324, 0.1931, 0.9262, 0.1801, 0.9316, 0.1671, 0.9262, 0.1617, 0.9132, 0.1671, 0.9002, 0.1801, 0.8949, 0.1931, 0.9002, 0.1985, 0.9132, 0.1801, 0.9324, 0.1801, 0.9706, 0.1705, 0.9706, 0.1705, 0.9324, 0.1705, 0.9324, 0.1705, 0.9706, 0.161, 0.9706, 0.161, 0.9324])
me_cylinder.materials.append(mat_barrelmaterial)
me_cylinder.use_remesh_fix_poles = True
me_cylinder.use_remesh_preserve_attributes = False
me_cylinder.update()

# ---- objects
ob_cylinder = bpy.data.objects.new('Cylinder', me_cylinder)

# ---- transforms, parenting, visibility, modifiers, constraints
ob_cylinder.location = (0.0, 0.0, 1.794)
ob_cylinder.scale = (1.3, 1.3, 1.842)
_m = ob_cylinder.modifiers.new('Auto Smooth', 'NODES')
_m.node_group = ng_auto_smooth
_gi = [s.identifier for s in ng_auto_smooth.interface.items_tree if s.item_type == 'SOCKET' and s.in_out == 'INPUT']
_m[_gi[1]] = 0.5236  # Angle

# ---- collection membership
col_collection.objects.link(ob_cylinder)

# ---- scene / render settings (as saved in the file)
scene.frame_start = 1; scene.frame_end = 250; scene.frame_set(1)
scene.render.engine = 'BLENDER_EEVEE_NEXT'
scene.cycles.use_denoising = False
scene.cycles.samples = 128
scene.cycles.sampling_pattern = 'TABULATED_SOBOL'
scene.cycles.use_adaptive_sampling = False
scene.cycles.use_light_tree = False
scene.view_settings.view_transform = 'Filmic'
bpy.context.view_layer.update()

# ---- added for rendering (the .blend has no active camera and no usable light): camera, sun
cam_auto = bpy.data.cameras.new('AutoCamera')
cam_auto.lens = 50.0
cam_auto.sensor_width = 36.0
cam_auto.clip_end = 1000.0
ob_auto_camera = bpy.data.objects.new('AutoCamera', cam_auto)
scene.collection.objects.link(ob_auto_camera)
ob_auto_camera.location = (5.25532, -6.30639, 6.04107)
ob_auto_camera.rotation_euler = (1.09748, -7.21219e-08, 0.694738)
scene.camera = ob_auto_camera
light_auto_sun = bpy.data.lights.new('AutoSun', 'SUN')
light_auto_sun.energy = 3.0
light_auto_sun.angle = 0.0523599
ob_auto_sun = bpy.data.objects.new('AutoSun', light_auto_sun)
scene.collection.objects.link(ob_auto_sun)
ob_auto_sun.rotation_euler = (0.872665, 0.174533, 0.523599)
bpy.context.view_layer.update()
